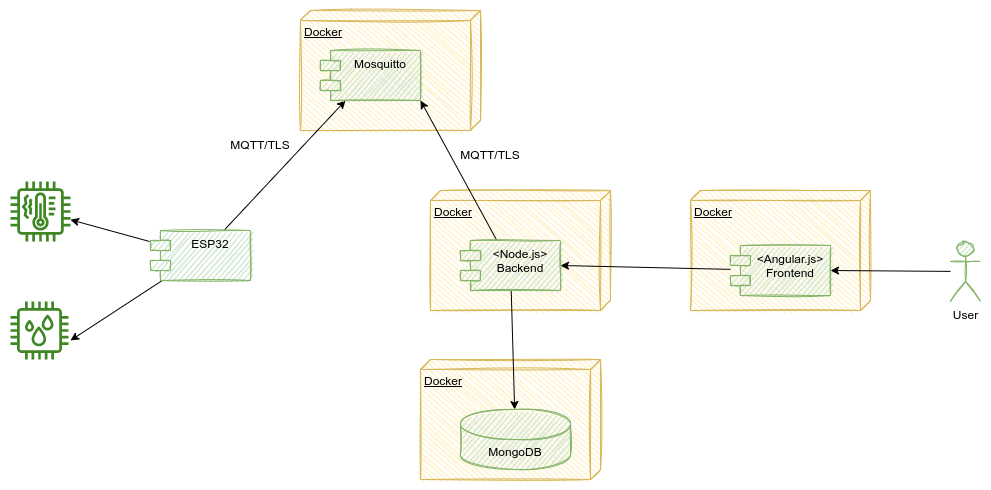

The diagram above was exported from draw.io. Its source (the exported page's mxGraphModel, read from the mxfile embedded in the PNG):
<mxGraphModel dx="2249" dy="905" grid="1" gridSize="10" guides="1" tooltips="1" connect="1" arrows="1" fold="1" page="1" pageScale="1" pageWidth="827" pageHeight="1169" math="0" shadow="0">
  <root>
    <mxCell id="0" />
    <mxCell id="1" parent="0" />
    <mxCell id="XlG4oVjQgZvYp7tlrmtd-2" value="Docker" style="verticalAlign=top;align=left;spacingTop=8;spacingLeft=2;spacingRight=12;shape=cube;size=10;direction=south;fontStyle=4;html=1;sketch=1;fillColor=#fff2cc;strokeColor=#d6b656;" vertex="1" parent="1">
      <mxGeometry x="400" y="429" width="180" height="120" as="geometry" />
    </mxCell>
    <mxCell id="OX1Iyub6PWti1n3kRlkS-17" value="Docker" style="verticalAlign=top;align=left;spacingTop=8;spacingLeft=2;spacingRight=12;shape=cube;size=10;direction=south;fontStyle=4;html=1;sketch=1;fillColor=#fff2cc;strokeColor=#d6b656;" parent="1" vertex="1">
      <mxGeometry x="670" y="260" width="180" height="120" as="geometry" />
    </mxCell>
    <mxCell id="OX1Iyub6PWti1n3kRlkS-15" value="Docker" style="verticalAlign=top;align=left;spacingTop=8;spacingLeft=2;spacingRight=12;shape=cube;size=10;direction=south;fontStyle=4;html=1;sketch=1;fillColor=#fff2cc;strokeColor=#d6b656;" parent="1" vertex="1">
      <mxGeometry x="280" y="80" width="180" height="120" as="geometry" />
    </mxCell>
    <mxCell id="OX1Iyub6PWti1n3kRlkS-16" value="Docker" style="verticalAlign=top;align=left;spacingTop=8;spacingLeft=2;spacingRight=12;shape=cube;size=10;direction=south;fontStyle=4;html=1;sketch=1;fillColor=#fff2cc;strokeColor=#d6b656;" parent="1" vertex="1">
      <mxGeometry x="410" y="260" width="180" height="120" as="geometry" />
    </mxCell>
    <mxCell id="OX1Iyub6PWti1n3kRlkS-8" style="rounded=0;orthogonalLoop=1;jettySize=auto;html=1;" parent="1" source="OX1Iyub6PWti1n3kRlkS-1" target="OX1Iyub6PWti1n3kRlkS-6" edge="1">
      <mxGeometry relative="1" as="geometry" />
    </mxCell>
    <mxCell id="OX1Iyub6PWti1n3kRlkS-9" style="edgeStyle=none;rounded=0;orthogonalLoop=1;jettySize=auto;html=1;entryX=1.034;entryY=0.672;entryDx=0;entryDy=0;entryPerimeter=0;" parent="1" source="OX1Iyub6PWti1n3kRlkS-1" target="OX1Iyub6PWti1n3kRlkS-7" edge="1">
      <mxGeometry relative="1" as="geometry" />
    </mxCell>
    <mxCell id="OX1Iyub6PWti1n3kRlkS-10" style="edgeStyle=none;rounded=0;orthogonalLoop=1;jettySize=auto;html=1;entryX=0.25;entryY=1;entryDx=0;entryDy=0;" parent="1" source="OX1Iyub6PWti1n3kRlkS-1" target="OX1Iyub6PWti1n3kRlkS-2" edge="1">
      <mxGeometry relative="1" as="geometry" />
    </mxCell>
    <mxCell id="OX1Iyub6PWti1n3kRlkS-1" value="ESP32" style="shape=module;align=left;spacingLeft=20;align=center;verticalAlign=top;sketch=1;fillColor=#d5e8d4;strokeColor=#82b366;" parent="1" vertex="1">
      <mxGeometry x="130" y="300" width="100" height="50" as="geometry" />
    </mxCell>
    <mxCell id="OX1Iyub6PWti1n3kRlkS-2" value="Mosquitto" style="shape=module;align=left;spacingLeft=20;align=center;verticalAlign=top;sketch=1;fillColor=#d5e8d4;strokeColor=#82b366;" parent="1" vertex="1">
      <mxGeometry x="300" y="120" width="100" height="50" as="geometry" />
    </mxCell>
    <mxCell id="OX1Iyub6PWti1n3kRlkS-11" style="edgeStyle=none;rounded=0;orthogonalLoop=1;jettySize=auto;html=1;entryX=1;entryY=1;entryDx=0;entryDy=0;" parent="1" source="OX1Iyub6PWti1n3kRlkS-3" target="OX1Iyub6PWti1n3kRlkS-2" edge="1">
      <mxGeometry relative="1" as="geometry" />
    </mxCell>
    <mxCell id="XlG4oVjQgZvYp7tlrmtd-3" style="rounded=0;orthogonalLoop=1;jettySize=auto;html=1;" edge="1" parent="1" source="OX1Iyub6PWti1n3kRlkS-3" target="XlG4oVjQgZvYp7tlrmtd-1">
      <mxGeometry relative="1" as="geometry" />
    </mxCell>
    <mxCell id="OX1Iyub6PWti1n3kRlkS-3" value="&lt;Node.js&gt;&#10;Backend" style="shape=module;align=left;spacingLeft=20;align=center;verticalAlign=top;sketch=1;fillColor=#d5e8d4;strokeColor=#82b366;" parent="1" vertex="1">
      <mxGeometry x="440" y="310" width="100" height="50" as="geometry" />
    </mxCell>
    <mxCell id="OX1Iyub6PWti1n3kRlkS-12" style="edgeStyle=none;rounded=0;orthogonalLoop=1;jettySize=auto;html=1;entryX=1;entryY=0.5;entryDx=0;entryDy=0;" parent="1" source="OX1Iyub6PWti1n3kRlkS-4" target="OX1Iyub6PWti1n3kRlkS-3" edge="1">
      <mxGeometry relative="1" as="geometry" />
    </mxCell>
    <mxCell id="OX1Iyub6PWti1n3kRlkS-4" value="&lt;Angular.js&gt;&#10;Frontend" style="shape=module;align=left;spacingLeft=20;align=center;verticalAlign=top;sketch=1;fillColor=#d5e8d4;strokeColor=#82b366;" parent="1" vertex="1">
      <mxGeometry x="710" y="315" width="100" height="50" as="geometry" />
    </mxCell>
    <mxCell id="OX1Iyub6PWti1n3kRlkS-13" style="edgeStyle=none;rounded=0;orthogonalLoop=1;jettySize=auto;html=1;entryX=1;entryY=0.5;entryDx=0;entryDy=0;" parent="1" source="OX1Iyub6PWti1n3kRlkS-5" target="OX1Iyub6PWti1n3kRlkS-4" edge="1">
      <mxGeometry relative="1" as="geometry" />
    </mxCell>
    <mxCell id="OX1Iyub6PWti1n3kRlkS-5" value="User" style="shape=umlActor;verticalLabelPosition=bottom;verticalAlign=top;html=1;sketch=1;fillColor=#d5e8d4;strokeColor=#82b366;" parent="1" vertex="1">
      <mxGeometry x="930" y="311" width="30" height="60" as="geometry" />
    </mxCell>
    <mxCell id="OX1Iyub6PWti1n3kRlkS-6" value="" style="sketch=0;outlineConnect=0;fontColor=#232F3E;gradientColor=none;fillColor=#3F8624;strokeColor=none;dashed=0;verticalLabelPosition=bottom;verticalAlign=top;align=center;html=1;fontSize=12;fontStyle=0;aspect=fixed;pointerEvents=1;shape=mxgraph.aws4.iot_thing_temperature_vibration_sensor;" parent="1" vertex="1">
      <mxGeometry x="-10" y="251" width="60" height="60" as="geometry" />
    </mxCell>
    <mxCell id="OX1Iyub6PWti1n3kRlkS-7" value="" style="sketch=0;outlineConnect=0;fontColor=#232F3E;gradientColor=none;fillColor=#3F8624;strokeColor=none;dashed=0;verticalLabelPosition=bottom;verticalAlign=top;align=center;html=1;fontSize=12;fontStyle=0;aspect=fixed;pointerEvents=1;shape=mxgraph.aws4.iot_thing_humidity_sensor;" parent="1" vertex="1">
      <mxGeometry x="-10" y="371" width="58" height="58" as="geometry" />
    </mxCell>
    <mxCell id="OX1Iyub6PWti1n3kRlkS-18" value="MQTT/TLS" style="text;html=1;strokeColor=none;fillColor=none;align=center;verticalAlign=middle;whiteSpace=wrap;rounded=0;sketch=1;" parent="1" vertex="1">
      <mxGeometry x="210" y="200" width="60" height="30" as="geometry" />
    </mxCell>
    <mxCell id="OX1Iyub6PWti1n3kRlkS-19" value="MQTT/TLS" style="text;html=1;strokeColor=none;fillColor=none;align=center;verticalAlign=middle;whiteSpace=wrap;rounded=0;sketch=1;" parent="1" vertex="1">
      <mxGeometry x="440" y="210" width="60" height="30" as="geometry" />
    </mxCell>
    <mxCell id="XlG4oVjQgZvYp7tlrmtd-1" value="MongoDB" style="shape=cylinder3;whiteSpace=wrap;html=1;boundedLbl=1;backgroundOutline=1;size=15;sketch=1;fillColor=#d5e8d4;strokeColor=#82b366;" vertex="1" parent="1">
      <mxGeometry x="440" y="479" width="110" height="60" as="geometry" />
    </mxCell>
  </root>
</mxGraphModel>